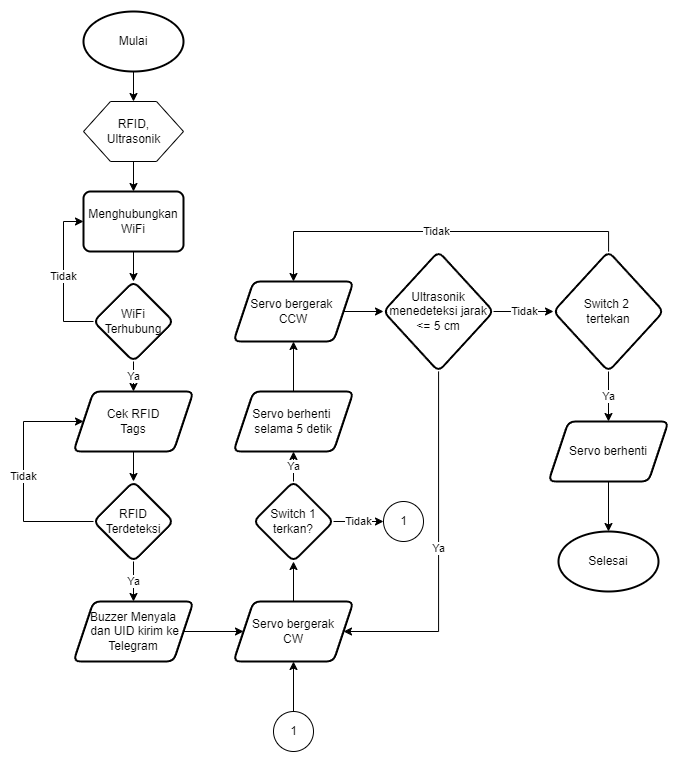

The diagram above was exported from draw.io. Its source (the exported page's mxGraphModel, read from the mxfile embedded in the PNG):
<mxGraphModel dx="1222" dy="860" grid="0" gridSize="10" guides="1" tooltips="1" connect="1" arrows="1" fold="1" page="1" pageScale="1" pageWidth="850" pageHeight="1100" math="0" shadow="0">
  <root>
    <mxCell id="0" />
    <mxCell id="1" parent="0" />
    <mxCell id="r9lc6xRQEOgak6TqYcV0-41" value="" style="edgeStyle=orthogonalEdgeStyle;rounded=0;orthogonalLoop=1;jettySize=auto;html=1;" edge="1" parent="1" source="r9lc6xRQEOgak6TqYcV0-1" target="r9lc6xRQEOgak6TqYcV0-2">
      <mxGeometry relative="1" as="geometry" />
    </mxCell>
    <mxCell id="r9lc6xRQEOgak6TqYcV0-1" value="Mulai" style="strokeWidth=2;html=1;shape=mxgraph.flowchart.start_1;whiteSpace=wrap;" vertex="1" parent="1">
      <mxGeometry x="190" y="120" width="100" height="60" as="geometry" />
    </mxCell>
    <mxCell id="r9lc6xRQEOgak6TqYcV0-42" value="" style="edgeStyle=orthogonalEdgeStyle;rounded=0;orthogonalLoop=1;jettySize=auto;html=1;" edge="1" parent="1" source="r9lc6xRQEOgak6TqYcV0-2" target="r9lc6xRQEOgak6TqYcV0-3">
      <mxGeometry relative="1" as="geometry" />
    </mxCell>
    <mxCell id="r9lc6xRQEOgak6TqYcV0-2" value="RFID,&lt;div&gt;Ultrasonik&lt;/div&gt;" style="verticalLabelPosition=middle;verticalAlign=middle;html=1;shape=hexagon;perimeter=hexagonPerimeter2;arcSize=6;size=0.27;labelPosition=center;align=center;" vertex="1" parent="1">
      <mxGeometry x="190" y="210" width="100" height="60" as="geometry" />
    </mxCell>
    <mxCell id="r9lc6xRQEOgak6TqYcV0-6" value="" style="edgeStyle=orthogonalEdgeStyle;rounded=0;orthogonalLoop=1;jettySize=auto;html=1;" edge="1" parent="1" source="r9lc6xRQEOgak6TqYcV0-3" target="r9lc6xRQEOgak6TqYcV0-5">
      <mxGeometry relative="1" as="geometry" />
    </mxCell>
    <mxCell id="r9lc6xRQEOgak6TqYcV0-3" value="Menghubungkan&lt;div&gt;WiFi&lt;/div&gt;" style="rounded=1;whiteSpace=wrap;html=1;absoluteArcSize=1;arcSize=14;strokeWidth=2;" vertex="1" parent="1">
      <mxGeometry x="190" y="300" width="100" height="60" as="geometry" />
    </mxCell>
    <mxCell id="r9lc6xRQEOgak6TqYcV0-8" value="Ya" style="edgeStyle=orthogonalEdgeStyle;rounded=0;orthogonalLoop=1;jettySize=auto;html=1;" edge="1" parent="1" source="r9lc6xRQEOgak6TqYcV0-5" target="r9lc6xRQEOgak6TqYcV0-7">
      <mxGeometry relative="1" as="geometry" />
    </mxCell>
    <mxCell id="r9lc6xRQEOgak6TqYcV0-43" value="Tidak" style="edgeStyle=orthogonalEdgeStyle;rounded=0;orthogonalLoop=1;jettySize=auto;html=1;entryX=0;entryY=0.5;entryDx=0;entryDy=0;" edge="1" parent="1" source="r9lc6xRQEOgak6TqYcV0-5" target="r9lc6xRQEOgak6TqYcV0-3">
      <mxGeometry relative="1" as="geometry">
        <Array as="points">
          <mxPoint x="170" y="430" />
          <mxPoint x="170" y="330" />
        </Array>
      </mxGeometry>
    </mxCell>
    <mxCell id="r9lc6xRQEOgak6TqYcV0-5" value="WiFi&lt;div&gt;Terhubung&lt;/div&gt;" style="rhombus;whiteSpace=wrap;html=1;rounded=1;arcSize=14;strokeWidth=2;" vertex="1" parent="1">
      <mxGeometry x="200" y="390" width="80" height="80" as="geometry" />
    </mxCell>
    <mxCell id="r9lc6xRQEOgak6TqYcV0-10" value="" style="edgeStyle=orthogonalEdgeStyle;rounded=0;orthogonalLoop=1;jettySize=auto;html=1;" edge="1" parent="1" source="r9lc6xRQEOgak6TqYcV0-7" target="r9lc6xRQEOgak6TqYcV0-9">
      <mxGeometry relative="1" as="geometry" />
    </mxCell>
    <mxCell id="r9lc6xRQEOgak6TqYcV0-7" value="Cek RFID&lt;div&gt;Tags&lt;/div&gt;" style="shape=parallelogram;perimeter=parallelogramPerimeter;whiteSpace=wrap;html=1;fixedSize=1;rounded=1;arcSize=14;strokeWidth=2;" vertex="1" parent="1">
      <mxGeometry x="180" y="500" width="120" height="60" as="geometry" />
    </mxCell>
    <mxCell id="r9lc6xRQEOgak6TqYcV0-12" value="Ya" style="edgeStyle=orthogonalEdgeStyle;rounded=0;orthogonalLoop=1;jettySize=auto;html=1;" edge="1" parent="1" source="r9lc6xRQEOgak6TqYcV0-9" target="r9lc6xRQEOgak6TqYcV0-11">
      <mxGeometry relative="1" as="geometry" />
    </mxCell>
    <mxCell id="r9lc6xRQEOgak6TqYcV0-40" value="Tidak" style="edgeStyle=orthogonalEdgeStyle;rounded=0;orthogonalLoop=1;jettySize=auto;html=1;entryX=0;entryY=0.5;entryDx=0;entryDy=0;exitX=0;exitY=0.5;exitDx=0;exitDy=0;" edge="1" parent="1" source="r9lc6xRQEOgak6TqYcV0-9" target="r9lc6xRQEOgak6TqYcV0-7">
      <mxGeometry relative="1" as="geometry">
        <mxPoint x="190" y="620" as="sourcePoint" />
        <Array as="points">
          <mxPoint x="130" y="630" />
          <mxPoint x="130" y="530" />
        </Array>
      </mxGeometry>
    </mxCell>
    <mxCell id="r9lc6xRQEOgak6TqYcV0-9" value="RFID&lt;div&gt;Terdeteksi&lt;/div&gt;" style="rhombus;whiteSpace=wrap;html=1;rounded=1;arcSize=14;strokeWidth=2;" vertex="1" parent="1">
      <mxGeometry x="200" y="590" width="80" height="80" as="geometry" />
    </mxCell>
    <mxCell id="r9lc6xRQEOgak6TqYcV0-16" value="" style="edgeStyle=orthogonalEdgeStyle;rounded=0;orthogonalLoop=1;jettySize=auto;html=1;" edge="1" parent="1" source="r9lc6xRQEOgak6TqYcV0-11" target="r9lc6xRQEOgak6TqYcV0-15">
      <mxGeometry relative="1" as="geometry" />
    </mxCell>
    <mxCell id="r9lc6xRQEOgak6TqYcV0-11" value="Buzzer Menyala&lt;div&gt;&amp;nbsp;dan UID kirim ke Telegram&lt;/div&gt;" style="shape=parallelogram;perimeter=parallelogramPerimeter;whiteSpace=wrap;html=1;fixedSize=1;rounded=1;arcSize=14;strokeWidth=2;" vertex="1" parent="1">
      <mxGeometry x="180" y="710" width="120" height="60" as="geometry" />
    </mxCell>
    <mxCell id="r9lc6xRQEOgak6TqYcV0-18" value="" style="edgeStyle=orthogonalEdgeStyle;rounded=0;orthogonalLoop=1;jettySize=auto;html=1;" edge="1" parent="1" source="r9lc6xRQEOgak6TqYcV0-15" target="r9lc6xRQEOgak6TqYcV0-17">
      <mxGeometry relative="1" as="geometry" />
    </mxCell>
    <mxCell id="r9lc6xRQEOgak6TqYcV0-15" value="Servo bergerak&lt;div&gt;CW&lt;/div&gt;" style="shape=parallelogram;perimeter=parallelogramPerimeter;whiteSpace=wrap;html=1;fixedSize=1;rounded=1;arcSize=14;strokeWidth=2;" vertex="1" parent="1">
      <mxGeometry x="340" y="710" width="120" height="60" as="geometry" />
    </mxCell>
    <mxCell id="r9lc6xRQEOgak6TqYcV0-23" value="Ya" style="edgeStyle=orthogonalEdgeStyle;rounded=0;orthogonalLoop=1;jettySize=auto;html=1;" edge="1" parent="1" source="r9lc6xRQEOgak6TqYcV0-17" target="r9lc6xRQEOgak6TqYcV0-19">
      <mxGeometry relative="1" as="geometry" />
    </mxCell>
    <mxCell id="r9lc6xRQEOgak6TqYcV0-37" value="Tidak" style="edgeStyle=orthogonalEdgeStyle;rounded=0;orthogonalLoop=1;jettySize=auto;html=1;" edge="1" parent="1" source="r9lc6xRQEOgak6TqYcV0-17" target="r9lc6xRQEOgak6TqYcV0-36">
      <mxGeometry relative="1" as="geometry" />
    </mxCell>
    <mxCell id="r9lc6xRQEOgak6TqYcV0-17" value="Switch 1&lt;div&gt;terkan?&lt;/div&gt;" style="rhombus;whiteSpace=wrap;html=1;rounded=1;arcSize=14;strokeWidth=2;" vertex="1" parent="1">
      <mxGeometry x="360" y="590" width="80" height="80" as="geometry" />
    </mxCell>
    <mxCell id="r9lc6xRQEOgak6TqYcV0-25" value="" style="edgeStyle=orthogonalEdgeStyle;rounded=0;orthogonalLoop=1;jettySize=auto;html=1;" edge="1" parent="1" source="r9lc6xRQEOgak6TqYcV0-19" target="r9lc6xRQEOgak6TqYcV0-24">
      <mxGeometry relative="1" as="geometry" />
    </mxCell>
    <mxCell id="r9lc6xRQEOgak6TqYcV0-19" value="Servo berhenti&amp;nbsp;&lt;div&gt;selama 5 detik&lt;/div&gt;" style="shape=parallelogram;perimeter=parallelogramPerimeter;whiteSpace=wrap;html=1;fixedSize=1;rounded=1;arcSize=14;strokeWidth=2;" vertex="1" parent="1">
      <mxGeometry x="340" y="500" width="120" height="60" as="geometry" />
    </mxCell>
    <mxCell id="r9lc6xRQEOgak6TqYcV0-27" value="" style="edgeStyle=orthogonalEdgeStyle;rounded=0;orthogonalLoop=1;jettySize=auto;html=1;" edge="1" parent="1" source="r9lc6xRQEOgak6TqYcV0-24" target="r9lc6xRQEOgak6TqYcV0-26">
      <mxGeometry relative="1" as="geometry" />
    </mxCell>
    <mxCell id="r9lc6xRQEOgak6TqYcV0-24" value="Servo bergerak&amp;nbsp;&lt;div&gt;CCW&lt;/div&gt;" style="shape=parallelogram;perimeter=parallelogramPerimeter;whiteSpace=wrap;html=1;fixedSize=1;rounded=1;arcSize=14;strokeWidth=2;" vertex="1" parent="1">
      <mxGeometry x="340" y="390" width="120" height="60" as="geometry" />
    </mxCell>
    <mxCell id="r9lc6xRQEOgak6TqYcV0-28" value="Ya" style="edgeStyle=orthogonalEdgeStyle;rounded=0;orthogonalLoop=1;jettySize=auto;html=1;entryX=1;entryY=0.5;entryDx=0;entryDy=0;" edge="1" parent="1" source="r9lc6xRQEOgak6TqYcV0-26" target="r9lc6xRQEOgak6TqYcV0-15">
      <mxGeometry relative="1" as="geometry">
        <Array as="points">
          <mxPoint x="545" y="740" />
        </Array>
      </mxGeometry>
    </mxCell>
    <mxCell id="r9lc6xRQEOgak6TqYcV0-30" value="Tidak" style="edgeStyle=orthogonalEdgeStyle;rounded=0;orthogonalLoop=1;jettySize=auto;html=1;" edge="1" parent="1" source="r9lc6xRQEOgak6TqYcV0-26" target="r9lc6xRQEOgak6TqYcV0-29">
      <mxGeometry relative="1" as="geometry" />
    </mxCell>
    <mxCell id="r9lc6xRQEOgak6TqYcV0-26" value="Ultrasonik menedeteksi jarak&lt;div&gt;&amp;lt;= 5 cm&lt;/div&gt;" style="rhombus;whiteSpace=wrap;html=1;rounded=1;arcSize=14;strokeWidth=2;" vertex="1" parent="1">
      <mxGeometry x="490" y="360" width="110" height="120" as="geometry" />
    </mxCell>
    <mxCell id="r9lc6xRQEOgak6TqYcV0-32" value="Ya" style="edgeStyle=orthogonalEdgeStyle;rounded=0;orthogonalLoop=1;jettySize=auto;html=1;" edge="1" parent="1" source="r9lc6xRQEOgak6TqYcV0-29" target="r9lc6xRQEOgak6TqYcV0-31">
      <mxGeometry relative="1" as="geometry" />
    </mxCell>
    <mxCell id="r9lc6xRQEOgak6TqYcV0-35" value="Tidak" style="edgeStyle=orthogonalEdgeStyle;rounded=0;orthogonalLoop=1;jettySize=auto;html=1;entryX=0.5;entryY=0;entryDx=0;entryDy=0;" edge="1" parent="1" source="r9lc6xRQEOgak6TqYcV0-29" target="r9lc6xRQEOgak6TqYcV0-24">
      <mxGeometry relative="1" as="geometry">
        <Array as="points">
          <mxPoint x="715" y="340" />
          <mxPoint x="400" y="340" />
        </Array>
      </mxGeometry>
    </mxCell>
    <mxCell id="r9lc6xRQEOgak6TqYcV0-29" value="Switch 2&amp;nbsp;&lt;div&gt;tertekan&lt;/div&gt;" style="rhombus;whiteSpace=wrap;html=1;rounded=1;arcSize=14;strokeWidth=2;" vertex="1" parent="1">
      <mxGeometry x="660" y="360" width="110" height="120" as="geometry" />
    </mxCell>
    <mxCell id="r9lc6xRQEOgak6TqYcV0-34" value="" style="edgeStyle=orthogonalEdgeStyle;rounded=0;orthogonalLoop=1;jettySize=auto;html=1;" edge="1" parent="1" source="r9lc6xRQEOgak6TqYcV0-31" target="r9lc6xRQEOgak6TqYcV0-33">
      <mxGeometry relative="1" as="geometry" />
    </mxCell>
    <mxCell id="r9lc6xRQEOgak6TqYcV0-31" value="Servo berhenti" style="shape=parallelogram;perimeter=parallelogramPerimeter;whiteSpace=wrap;html=1;fixedSize=1;rounded=1;arcSize=14;strokeWidth=2;" vertex="1" parent="1">
      <mxGeometry x="655" y="530" width="120" height="60" as="geometry" />
    </mxCell>
    <mxCell id="r9lc6xRQEOgak6TqYcV0-33" value="Selesai" style="strokeWidth=2;html=1;shape=mxgraph.flowchart.start_1;whiteSpace=wrap;" vertex="1" parent="1">
      <mxGeometry x="665" y="640" width="100" height="60" as="geometry" />
    </mxCell>
    <mxCell id="r9lc6xRQEOgak6TqYcV0-36" value="1" style="verticalLabelPosition=middle;verticalAlign=middle;html=1;shape=mxgraph.flowchart.on-page_reference;labelPosition=center;align=center;" vertex="1" parent="1">
      <mxGeometry x="490" y="610" width="40" height="40" as="geometry" />
    </mxCell>
    <mxCell id="r9lc6xRQEOgak6TqYcV0-39" value="" style="edgeStyle=orthogonalEdgeStyle;rounded=0;orthogonalLoop=1;jettySize=auto;html=1;" edge="1" parent="1" source="r9lc6xRQEOgak6TqYcV0-38" target="r9lc6xRQEOgak6TqYcV0-15">
      <mxGeometry relative="1" as="geometry" />
    </mxCell>
    <mxCell id="r9lc6xRQEOgak6TqYcV0-38" value="1" style="verticalLabelPosition=middle;verticalAlign=middle;html=1;shape=mxgraph.flowchart.on-page_reference;labelPosition=center;align=center;" vertex="1" parent="1">
      <mxGeometry x="380" y="820" width="40" height="40" as="geometry" />
    </mxCell>
  </root>
</mxGraphModel>